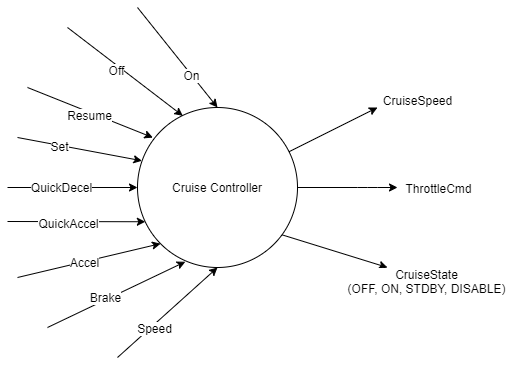

The diagram above was exported from draw.io. Its source (the exported page's mxGraphModel, read from the mxfile embedded in the PNG):
<mxGraphModel dx="2426" dy="967" grid="1" gridSize="10" guides="1" tooltips="1" connect="1" arrows="1" fold="1" page="1" pageScale="1" pageWidth="1654" pageHeight="1169" math="0" shadow="0">
  <root>
    <mxCell id="0" />
    <mxCell id="1" parent="0" />
    <mxCell id="Pm4vvSuku9IKlKCHAMJ--1" value="Cruise Controller" style="ellipse;whiteSpace=wrap;html=1;aspect=fixed;" parent="1" vertex="1">
      <mxGeometry x="180" y="140" width="160" height="160" as="geometry" />
    </mxCell>
    <mxCell id="Pm4vvSuku9IKlKCHAMJ--7" value="" style="endArrow=classic;html=1;entryX=0.5;entryY=0;entryDx=0;entryDy=0;" parent="1" target="Pm4vvSuku9IKlKCHAMJ--1" edge="1">
      <mxGeometry width="50" height="50" relative="1" as="geometry">
        <mxPoint x="180" y="40" as="sourcePoint" />
        <mxPoint x="500" y="70" as="targetPoint" />
      </mxGeometry>
    </mxCell>
    <mxCell id="Pm4vvSuku9IKlKCHAMJ--8" value="On" style="text;html=1;align=center;verticalAlign=middle;resizable=0;points=[];labelBackgroundColor=#ffffff;" parent="Pm4vvSuku9IKlKCHAMJ--7" vertex="1" connectable="0">
      <mxGeometry x="-0.351" y="-1" relative="1" as="geometry">
        <mxPoint x="28.72" y="34.3" as="offset" />
      </mxGeometry>
    </mxCell>
    <mxCell id="Pm4vvSuku9IKlKCHAMJ--10" value="" style="endArrow=classic;html=1;entryX=0.283;entryY=0.052;entryDx=0;entryDy=0;entryPerimeter=0;" parent="1" target="Pm4vvSuku9IKlKCHAMJ--1" edge="1">
      <mxGeometry width="50" height="50" relative="1" as="geometry">
        <mxPoint x="110" y="60" as="sourcePoint" />
        <mxPoint x="360" y="60" as="targetPoint" />
      </mxGeometry>
    </mxCell>
    <mxCell id="Pm4vvSuku9IKlKCHAMJ--12" value="Off" style="text;html=1;align=center;verticalAlign=middle;resizable=0;points=[];labelBackgroundColor=#ffffff;" parent="Pm4vvSuku9IKlKCHAMJ--10" vertex="1" connectable="0">
      <mxGeometry x="0.0449" y="2" relative="1" as="geometry">
        <mxPoint x="-12.47" y="-1.5199999999999996" as="offset" />
      </mxGeometry>
    </mxCell>
    <mxCell id="Pm4vvSuku9IKlKCHAMJ--11" value="" style="endArrow=classic;html=1;entryX=0.096;entryY=0.188;entryDx=0;entryDy=0;entryPerimeter=0;" parent="1" target="Pm4vvSuku9IKlKCHAMJ--1" edge="1">
      <mxGeometry width="50" height="50" relative="1" as="geometry">
        <mxPoint x="70" y="120" as="sourcePoint" />
        <mxPoint x="360" y="60" as="targetPoint" />
      </mxGeometry>
    </mxCell>
    <mxCell id="Pm4vvSuku9IKlKCHAMJ--13" value="Resume" style="text;html=1;align=center;verticalAlign=middle;resizable=0;points=[];labelBackgroundColor=#ffffff;" parent="Pm4vvSuku9IKlKCHAMJ--11" vertex="1" connectable="0">
      <mxGeometry x="0.1047" y="-2" relative="1" as="geometry">
        <mxPoint x="-7.14" y="-2" as="offset" />
      </mxGeometry>
    </mxCell>
    <mxCell id="Pm4vvSuku9IKlKCHAMJ--18" value="" style="endArrow=classic;html=1;entryX=0;entryY=0.5;entryDx=0;entryDy=0;" parent="1" target="Pm4vvSuku9IKlKCHAMJ--1" edge="1">
      <mxGeometry width="50" height="50" relative="1" as="geometry">
        <mxPoint x="50" y="220" as="sourcePoint" />
        <mxPoint x="480" y="210" as="targetPoint" />
      </mxGeometry>
    </mxCell>
    <mxCell id="Pm4vvSuku9IKlKCHAMJ--26" value="QuickDecel" style="text;html=1;align=center;verticalAlign=middle;resizable=0;points=[];labelBackgroundColor=#ffffff;" parent="Pm4vvSuku9IKlKCHAMJ--18" vertex="1" connectable="0">
      <mxGeometry x="-0.194" y="1" relative="1" as="geometry">
        <mxPoint as="offset" />
      </mxGeometry>
    </mxCell>
    <mxCell id="Pm4vvSuku9IKlKCHAMJ--20" value="" style="endArrow=classic;html=1;entryX=0.028;entryY=0.333;entryDx=0;entryDy=0;entryPerimeter=0;" parent="1" target="Pm4vvSuku9IKlKCHAMJ--1" edge="1">
      <mxGeometry width="50" height="50" relative="1" as="geometry">
        <mxPoint x="60" y="170" as="sourcePoint" />
        <mxPoint x="480" y="210" as="targetPoint" />
      </mxGeometry>
    </mxCell>
    <mxCell id="Pm4vvSuku9IKlKCHAMJ--25" value="Set" style="text;html=1;align=center;verticalAlign=middle;resizable=0;points=[];labelBackgroundColor=#ffffff;" parent="Pm4vvSuku9IKlKCHAMJ--20" vertex="1" connectable="0">
      <mxGeometry x="-0.3351" y="-1" relative="1" as="geometry">
        <mxPoint as="offset" />
      </mxGeometry>
    </mxCell>
    <mxCell id="Pm4vvSuku9IKlKCHAMJ--21" value="" style="endArrow=classic;html=1;entryX=0.049;entryY=0.714;entryDx=0;entryDy=0;entryPerimeter=0;" parent="1" target="Pm4vvSuku9IKlKCHAMJ--1" edge="1">
      <mxGeometry width="50" height="50" relative="1" as="geometry">
        <mxPoint x="50" y="254" as="sourcePoint" />
        <mxPoint x="480" y="210" as="targetPoint" />
      </mxGeometry>
    </mxCell>
    <mxCell id="Pm4vvSuku9IKlKCHAMJ--27" value="QuickAccel" style="text;html=1;align=center;verticalAlign=middle;resizable=0;points=[];labelBackgroundColor=#ffffff;" parent="Pm4vvSuku9IKlKCHAMJ--21" vertex="1" connectable="0">
      <mxGeometry x="-0.1339" y="-1" relative="1" as="geometry">
        <mxPoint as="offset" />
      </mxGeometry>
    </mxCell>
    <mxCell id="Pm4vvSuku9IKlKCHAMJ--22" value="" style="endArrow=classic;html=1;entryX=0;entryY=1;entryDx=0;entryDy=0;" parent="1" target="Pm4vvSuku9IKlKCHAMJ--1" edge="1">
      <mxGeometry width="50" height="50" relative="1" as="geometry">
        <mxPoint x="60" y="310" as="sourcePoint" />
        <mxPoint x="480" y="210" as="targetPoint" />
      </mxGeometry>
    </mxCell>
    <mxCell id="Pm4vvSuku9IKlKCHAMJ--28" value="Accel" style="text;html=1;align=center;verticalAlign=middle;resizable=0;points=[];labelBackgroundColor=#ffffff;" parent="Pm4vvSuku9IKlKCHAMJ--22" vertex="1" connectable="0">
      <mxGeometry x="-0.0775" relative="1" as="geometry">
        <mxPoint as="offset" />
      </mxGeometry>
    </mxCell>
    <mxCell id="Pm4vvSuku9IKlKCHAMJ--23" value="" style="endArrow=classic;html=1;entryX=0.299;entryY=0.964;entryDx=0;entryDy=0;entryPerimeter=0;" parent="1" target="Pm4vvSuku9IKlKCHAMJ--1" edge="1">
      <mxGeometry width="50" height="50" relative="1" as="geometry">
        <mxPoint x="90" y="360" as="sourcePoint" />
        <mxPoint x="480" y="210" as="targetPoint" />
      </mxGeometry>
    </mxCell>
    <mxCell id="Pm4vvSuku9IKlKCHAMJ--29" value="Brake" style="text;html=1;align=center;verticalAlign=middle;resizable=0;points=[];labelBackgroundColor=#ffffff;" parent="Pm4vvSuku9IKlKCHAMJ--23" vertex="1" connectable="0">
      <mxGeometry x="-0.1562" y="3" relative="1" as="geometry">
        <mxPoint as="offset" />
      </mxGeometry>
    </mxCell>
    <mxCell id="Pm4vvSuku9IKlKCHAMJ--24" value="" style="endArrow=classic;html=1;entryX=0.5;entryY=1;entryDx=0;entryDy=0;" parent="1" target="Pm4vvSuku9IKlKCHAMJ--1" edge="1">
      <mxGeometry width="50" height="50" relative="1" as="geometry">
        <mxPoint x="160" y="390" as="sourcePoint" />
        <mxPoint x="480" y="210" as="targetPoint" />
      </mxGeometry>
    </mxCell>
    <mxCell id="Pm4vvSuku9IKlKCHAMJ--30" value="Speed" style="text;html=1;align=center;verticalAlign=middle;resizable=0;points=[];labelBackgroundColor=#ffffff;" parent="Pm4vvSuku9IKlKCHAMJ--24" vertex="1" connectable="0">
      <mxGeometry x="0.0891" y="-1" relative="1" as="geometry">
        <mxPoint x="-18.86" y="18.35" as="offset" />
      </mxGeometry>
    </mxCell>
    <mxCell id="Pm4vvSuku9IKlKCHAMJ--35" value="" style="endArrow=classic;html=1;" parent="1" source="Pm4vvSuku9IKlKCHAMJ--1" edge="1">
      <mxGeometry width="50" height="50" relative="1" as="geometry">
        <mxPoint x="530" y="210" as="sourcePoint" />
        <mxPoint x="420" y="140" as="targetPoint" />
      </mxGeometry>
    </mxCell>
    <mxCell id="Pm4vvSuku9IKlKCHAMJ--37" value="CruiseSpeed" style="text;html=1;align=center;verticalAlign=middle;resizable=0;points=[];labelBackgroundColor=#ffffff;" parent="Pm4vvSuku9IKlKCHAMJ--35" vertex="1" connectable="0">
      <mxGeometry x="0.213" y="-1" relative="1" as="geometry">
        <mxPoint x="73.94" y="-25.79" as="offset" />
      </mxGeometry>
    </mxCell>
    <mxCell id="Pm4vvSuku9IKlKCHAMJ--36" value="" style="endArrow=classic;html=1;exitX=1;exitY=0.5;exitDx=0;exitDy=0;" parent="1" source="Pm4vvSuku9IKlKCHAMJ--1" edge="1">
      <mxGeometry width="50" height="50" relative="1" as="geometry">
        <mxPoint x="530" y="210" as="sourcePoint" />
        <mxPoint x="440" y="220" as="targetPoint" />
        <Array as="points">
          <mxPoint x="410" y="220" />
        </Array>
      </mxGeometry>
    </mxCell>
    <mxCell id="Pm4vvSuku9IKlKCHAMJ--41" value="ThrottleCmd" style="text;html=1;align=center;verticalAlign=middle;resizable=0;points=[];labelBackgroundColor=#ffffff;" parent="Pm4vvSuku9IKlKCHAMJ--36" vertex="1" connectable="0">
      <mxGeometry x="0.0769" y="-16" relative="1" as="geometry">
        <mxPoint x="85.88" y="-16" as="offset" />
      </mxGeometry>
    </mxCell>
    <mxCell id="Pm4vvSuku9IKlKCHAMJ--39" value="" style="endArrow=classic;html=1;exitX=0.904;exitY=0.796;exitDx=0;exitDy=0;exitPerimeter=0;" parent="1" edge="1" source="Pm4vvSuku9IKlKCHAMJ--1">
      <mxGeometry width="50" height="50" relative="1" as="geometry">
        <mxPoint x="326.9999999999999" y="268.24" as="sourcePoint" />
        <mxPoint x="430" y="300" as="targetPoint" />
      </mxGeometry>
    </mxCell>
    <mxCell id="Pm4vvSuku9IKlKCHAMJ--40" value="CruiseState&lt;br&gt;(OFF, ON, STDBY, DISABLE)" style="text;html=1;align=center;verticalAlign=middle;resizable=0;points=[];labelBackgroundColor=#ffffff;" parent="Pm4vvSuku9IKlKCHAMJ--39" vertex="1" connectable="0">
      <mxGeometry x="0.213" y="-1" relative="1" as="geometry">
        <mxPoint x="80.33999999999999" y="25.43" as="offset" />
      </mxGeometry>
    </mxCell>
  </root>
</mxGraphModel>